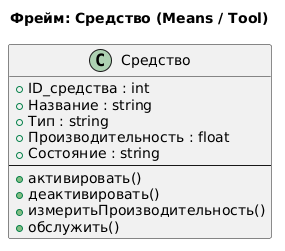

The diagram above was rendered by PlantUML. Its source (embedded in the PNG):
@startuml
title Фрейм: Средство (Means / Tool)

class Средство {
  +ID_средства : int
  +Название : string
  +Тип : string
  +Производительность : float
  +Состояние : string
  --
  +активировать()
  +деактивировать()
  +измеритьПроизводительность()
  +обслужить()
}
@enduml